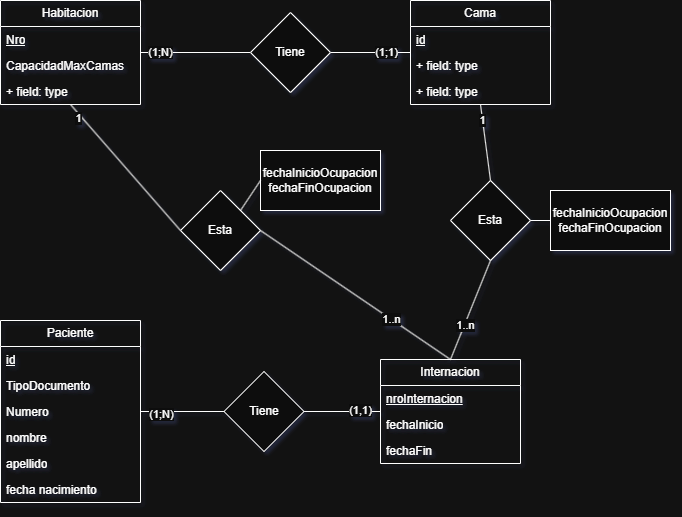

The diagram above was exported from draw.io. Its source (the exported page's mxGraphModel, read from the mxfile embedded in the PNG):
<mxGraphModel dx="1175" dy="688" grid="1" gridSize="10" guides="1" tooltips="1" connect="1" arrows="1" fold="1" page="1" pageScale="1" pageWidth="827" pageHeight="1169" math="0" shadow="0">
  <root>
    <mxCell id="0" />
    <mxCell id="1" parent="0" />
    <mxCell id="f69H19RLV5CWEadIRAp_-11" style="edgeStyle=orthogonalEdgeStyle;rounded=0;orthogonalLoop=1;jettySize=auto;html=1;entryX=0;entryY=0.5;entryDx=0;entryDy=0;endArrow=none;startFill=0;" edge="1" parent="1" source="f69H19RLV5CWEadIRAp_-2" target="f69H19RLV5CWEadIRAp_-10">
      <mxGeometry relative="1" as="geometry" />
    </mxCell>
    <mxCell id="f69H19RLV5CWEadIRAp_-52" value="(1;N)" style="edgeLabel;html=1;align=center;verticalAlign=middle;resizable=0;points=[];" vertex="1" connectable="0" parent="f69H19RLV5CWEadIRAp_-11">
      <mxGeometry x="-0.6515" relative="1" as="geometry">
        <mxPoint as="offset" />
      </mxGeometry>
    </mxCell>
    <mxCell id="f69H19RLV5CWEadIRAp_-2" value="Habitacion" style="swimlane;fontStyle=0;childLayout=stackLayout;horizontal=1;startSize=26;fillColor=none;horizontalStack=0;resizeParent=1;resizeParentMax=0;resizeLast=0;collapsible=1;marginBottom=0;whiteSpace=wrap;html=1;" vertex="1" parent="1">
      <mxGeometry x="110" y="120" width="140" height="104" as="geometry">
        <mxRectangle x="110" y="120" width="110" height="30" as="alternateBounds" />
      </mxGeometry>
    </mxCell>
    <mxCell id="f69H19RLV5CWEadIRAp_-3" value="&lt;u&gt;Nro&lt;/u&gt;" style="text;strokeColor=none;fillColor=none;align=left;verticalAlign=top;spacingLeft=4;spacingRight=4;overflow=hidden;rotatable=0;points=[[0,0.5],[1,0.5]];portConstraint=eastwest;whiteSpace=wrap;html=1;" vertex="1" parent="f69H19RLV5CWEadIRAp_-2">
      <mxGeometry y="26" width="140" height="26" as="geometry" />
    </mxCell>
    <mxCell id="f69H19RLV5CWEadIRAp_-4" value="CapacidadMaxCamas" style="text;strokeColor=none;fillColor=none;align=left;verticalAlign=top;spacingLeft=4;spacingRight=4;overflow=hidden;rotatable=0;points=[[0,0.5],[1,0.5]];portConstraint=eastwest;whiteSpace=wrap;html=1;" vertex="1" parent="f69H19RLV5CWEadIRAp_-2">
      <mxGeometry y="52" width="140" height="26" as="geometry" />
    </mxCell>
    <mxCell id="f69H19RLV5CWEadIRAp_-5" value="+ field: type" style="text;strokeColor=none;fillColor=none;align=left;verticalAlign=top;spacingLeft=4;spacingRight=4;overflow=hidden;rotatable=0;points=[[0,0.5],[1,0.5]];portConstraint=eastwest;whiteSpace=wrap;html=1;" vertex="1" parent="f69H19RLV5CWEadIRAp_-2">
      <mxGeometry y="78" width="140" height="26" as="geometry" />
    </mxCell>
    <mxCell id="f69H19RLV5CWEadIRAp_-6" value="Cama" style="swimlane;fontStyle=0;childLayout=stackLayout;horizontal=1;startSize=26;fillColor=none;horizontalStack=0;resizeParent=1;resizeParentMax=0;resizeLast=0;collapsible=1;marginBottom=0;whiteSpace=wrap;html=1;" vertex="1" parent="1">
      <mxGeometry x="520" y="120" width="140" height="104" as="geometry">
        <mxRectangle x="520" y="120" width="70" height="30" as="alternateBounds" />
      </mxGeometry>
    </mxCell>
    <mxCell id="f69H19RLV5CWEadIRAp_-7" value="&lt;u&gt;id&lt;/u&gt;" style="text;strokeColor=none;fillColor=none;align=left;verticalAlign=top;spacingLeft=4;spacingRight=4;overflow=hidden;rotatable=0;points=[[0,0.5],[1,0.5]];portConstraint=eastwest;whiteSpace=wrap;html=1;" vertex="1" parent="f69H19RLV5CWEadIRAp_-6">
      <mxGeometry y="26" width="140" height="26" as="geometry" />
    </mxCell>
    <mxCell id="f69H19RLV5CWEadIRAp_-8" value="+ field: type" style="text;strokeColor=none;fillColor=none;align=left;verticalAlign=top;spacingLeft=4;spacingRight=4;overflow=hidden;rotatable=0;points=[[0,0.5],[1,0.5]];portConstraint=eastwest;whiteSpace=wrap;html=1;" vertex="1" parent="f69H19RLV5CWEadIRAp_-6">
      <mxGeometry y="52" width="140" height="26" as="geometry" />
    </mxCell>
    <mxCell id="f69H19RLV5CWEadIRAp_-9" value="+ field: type" style="text;strokeColor=none;fillColor=none;align=left;verticalAlign=top;spacingLeft=4;spacingRight=4;overflow=hidden;rotatable=0;points=[[0,0.5],[1,0.5]];portConstraint=eastwest;whiteSpace=wrap;html=1;" vertex="1" parent="f69H19RLV5CWEadIRAp_-6">
      <mxGeometry y="78" width="140" height="26" as="geometry" />
    </mxCell>
    <mxCell id="f69H19RLV5CWEadIRAp_-13" style="edgeStyle=orthogonalEdgeStyle;rounded=0;orthogonalLoop=1;jettySize=auto;html=1;entryX=0;entryY=0.5;entryDx=0;entryDy=0;endArrow=none;startFill=0;" edge="1" parent="1" source="f69H19RLV5CWEadIRAp_-10" target="f69H19RLV5CWEadIRAp_-6">
      <mxGeometry relative="1" as="geometry">
        <mxPoint x="510" y="172" as="targetPoint" />
      </mxGeometry>
    </mxCell>
    <mxCell id="f69H19RLV5CWEadIRAp_-53" value="(1;1)" style="edgeLabel;html=1;align=center;verticalAlign=middle;resizable=0;points=[];" vertex="1" connectable="0" parent="f69H19RLV5CWEadIRAp_-13">
      <mxGeometry x="0.3958" relative="1" as="geometry">
        <mxPoint as="offset" />
      </mxGeometry>
    </mxCell>
    <mxCell id="f69H19RLV5CWEadIRAp_-10" value="Tiene" style="rhombus;whiteSpace=wrap;html=1;" vertex="1" parent="1">
      <mxGeometry x="360" y="132" width="80" height="80" as="geometry" />
    </mxCell>
    <mxCell id="f69H19RLV5CWEadIRAp_-27" style="edgeStyle=orthogonalEdgeStyle;rounded=0;orthogonalLoop=1;jettySize=auto;html=1;exitX=1;exitY=0.5;exitDx=0;exitDy=0;entryX=0;entryY=0.5;entryDx=0;entryDy=0;endArrow=none;startFill=0;" edge="1" parent="1" source="f69H19RLV5CWEadIRAp_-14" target="f69H19RLV5CWEadIRAp_-26">
      <mxGeometry relative="1" as="geometry" />
    </mxCell>
    <mxCell id="f69H19RLV5CWEadIRAp_-50" value="(1;N)" style="edgeLabel;html=1;align=center;verticalAlign=middle;resizable=0;points=[];" vertex="1" connectable="0" parent="f69H19RLV5CWEadIRAp_-27">
      <mxGeometry x="-0.501" y="-3" relative="1" as="geometry">
        <mxPoint as="offset" />
      </mxGeometry>
    </mxCell>
    <mxCell id="f69H19RLV5CWEadIRAp_-14" value="Paciente" style="swimlane;fontStyle=0;childLayout=stackLayout;horizontal=1;startSize=26;fillColor=none;horizontalStack=0;resizeParent=1;resizeParentMax=0;resizeLast=0;collapsible=1;marginBottom=0;whiteSpace=wrap;html=1;" vertex="1" parent="1">
      <mxGeometry x="110" y="440" width="140" height="182" as="geometry">
        <mxRectangle x="160" y="370" width="90" height="30" as="alternateBounds" />
      </mxGeometry>
    </mxCell>
    <mxCell id="f69H19RLV5CWEadIRAp_-15" value="&lt;u&gt;id&lt;/u&gt;" style="text;strokeColor=none;fillColor=none;align=left;verticalAlign=top;spacingLeft=4;spacingRight=4;overflow=hidden;rotatable=0;points=[[0,0.5],[1,0.5]];portConstraint=eastwest;whiteSpace=wrap;html=1;" vertex="1" parent="f69H19RLV5CWEadIRAp_-14">
      <mxGeometry y="26" width="140" height="26" as="geometry" />
    </mxCell>
    <mxCell id="f69H19RLV5CWEadIRAp_-21" value="TipoDocumento" style="text;strokeColor=none;fillColor=none;align=left;verticalAlign=top;spacingLeft=4;spacingRight=4;overflow=hidden;rotatable=0;points=[[0,0.5],[1,0.5]];portConstraint=eastwest;whiteSpace=wrap;html=1;" vertex="1" parent="f69H19RLV5CWEadIRAp_-14">
      <mxGeometry y="52" width="140" height="26" as="geometry" />
    </mxCell>
    <mxCell id="f69H19RLV5CWEadIRAp_-16" value="Numero" style="text;strokeColor=none;fillColor=none;align=left;verticalAlign=top;spacingLeft=4;spacingRight=4;overflow=hidden;rotatable=0;points=[[0,0.5],[1,0.5]];portConstraint=eastwest;whiteSpace=wrap;html=1;" vertex="1" parent="f69H19RLV5CWEadIRAp_-14">
      <mxGeometry y="78" width="140" height="26" as="geometry" />
    </mxCell>
    <mxCell id="f69H19RLV5CWEadIRAp_-17" value="nombre" style="text;strokeColor=none;fillColor=none;align=left;verticalAlign=top;spacingLeft=4;spacingRight=4;overflow=hidden;rotatable=0;points=[[0,0.5],[1,0.5]];portConstraint=eastwest;whiteSpace=wrap;html=1;" vertex="1" parent="f69H19RLV5CWEadIRAp_-14">
      <mxGeometry y="104" width="140" height="26" as="geometry" />
    </mxCell>
    <mxCell id="f69H19RLV5CWEadIRAp_-18" value="apellido" style="text;strokeColor=none;fillColor=none;align=left;verticalAlign=top;spacingLeft=4;spacingRight=4;overflow=hidden;rotatable=0;points=[[0,0.5],[1,0.5]];portConstraint=eastwest;whiteSpace=wrap;html=1;" vertex="1" parent="f69H19RLV5CWEadIRAp_-14">
      <mxGeometry y="130" width="140" height="26" as="geometry" />
    </mxCell>
    <mxCell id="f69H19RLV5CWEadIRAp_-19" value="fecha nacimiento" style="text;strokeColor=none;fillColor=none;align=left;verticalAlign=top;spacingLeft=4;spacingRight=4;overflow=hidden;rotatable=0;points=[[0,0.5],[1,0.5]];portConstraint=eastwest;whiteSpace=wrap;html=1;" vertex="1" parent="f69H19RLV5CWEadIRAp_-14">
      <mxGeometry y="156" width="140" height="26" as="geometry" />
    </mxCell>
    <mxCell id="f69H19RLV5CWEadIRAp_-22" value="Internacion" style="swimlane;fontStyle=0;childLayout=stackLayout;horizontal=1;startSize=26;fillColor=none;horizontalStack=0;resizeParent=1;resizeParentMax=0;resizeLast=0;collapsible=1;marginBottom=0;whiteSpace=wrap;html=1;" vertex="1" parent="1">
      <mxGeometry x="490" y="479" width="140" height="104" as="geometry">
        <mxRectangle x="490" y="370" width="100" height="30" as="alternateBounds" />
      </mxGeometry>
    </mxCell>
    <mxCell id="f69H19RLV5CWEadIRAp_-23" value="&lt;u&gt;nroInternacion&lt;/u&gt;" style="text;strokeColor=none;fillColor=none;align=left;verticalAlign=top;spacingLeft=4;spacingRight=4;overflow=hidden;rotatable=0;points=[[0,0.5],[1,0.5]];portConstraint=eastwest;whiteSpace=wrap;html=1;" vertex="1" parent="f69H19RLV5CWEadIRAp_-22">
      <mxGeometry y="26" width="140" height="26" as="geometry" />
    </mxCell>
    <mxCell id="f69H19RLV5CWEadIRAp_-24" value="fechaInicio" style="text;strokeColor=none;fillColor=none;align=left;verticalAlign=top;spacingLeft=4;spacingRight=4;overflow=hidden;rotatable=0;points=[[0,0.5],[1,0.5]];portConstraint=eastwest;whiteSpace=wrap;html=1;" vertex="1" parent="f69H19RLV5CWEadIRAp_-22">
      <mxGeometry y="52" width="140" height="26" as="geometry" />
    </mxCell>
    <mxCell id="f69H19RLV5CWEadIRAp_-25" value="fechaFin" style="text;strokeColor=none;fillColor=none;align=left;verticalAlign=top;spacingLeft=4;spacingRight=4;overflow=hidden;rotatable=0;points=[[0,0.5],[1,0.5]];portConstraint=eastwest;whiteSpace=wrap;html=1;" vertex="1" parent="f69H19RLV5CWEadIRAp_-22">
      <mxGeometry y="78" width="140" height="26" as="geometry" />
    </mxCell>
    <mxCell id="f69H19RLV5CWEadIRAp_-28" style="edgeStyle=orthogonalEdgeStyle;rounded=0;orthogonalLoop=1;jettySize=auto;html=1;exitX=1;exitY=0.5;exitDx=0;exitDy=0;entryX=0;entryY=0.5;entryDx=0;entryDy=0;endArrow=none;startFill=0;" edge="1" parent="1" source="f69H19RLV5CWEadIRAp_-26" target="f69H19RLV5CWEadIRAp_-22">
      <mxGeometry relative="1" as="geometry" />
    </mxCell>
    <mxCell id="f69H19RLV5CWEadIRAp_-51" value="(1,1)" style="edgeLabel;html=1;align=center;verticalAlign=middle;resizable=0;points=[];" vertex="1" connectable="0" parent="f69H19RLV5CWEadIRAp_-28">
      <mxGeometry x="0.4553" y="1" relative="1" as="geometry">
        <mxPoint as="offset" />
      </mxGeometry>
    </mxCell>
    <mxCell id="f69H19RLV5CWEadIRAp_-26" value="Tiene" style="rhombus;whiteSpace=wrap;html=1;" vertex="1" parent="1">
      <mxGeometry x="333.5" y="491" width="80" height="80" as="geometry" />
    </mxCell>
    <mxCell id="f69H19RLV5CWEadIRAp_-29" value="Esta" style="rhombus;whiteSpace=wrap;html=1;" vertex="1" parent="1">
      <mxGeometry x="560" y="300" width="80" height="80" as="geometry" />
    </mxCell>
    <mxCell id="f69H19RLV5CWEadIRAp_-30" value="Esta" style="rhombus;whiteSpace=wrap;html=1;" vertex="1" parent="1">
      <mxGeometry x="290" y="310" width="80" height="80" as="geometry" />
    </mxCell>
    <mxCell id="f69H19RLV5CWEadIRAp_-31" value="" style="endArrow=none;html=1;rounded=0;entryX=0.5;entryY=1;entryDx=0;entryDy=0;exitX=0;exitY=0.5;exitDx=0;exitDy=0;" edge="1" parent="1" source="f69H19RLV5CWEadIRAp_-30" target="f69H19RLV5CWEadIRAp_-2">
      <mxGeometry width="50" height="50" relative="1" as="geometry">
        <mxPoint x="390" y="450" as="sourcePoint" />
        <mxPoint x="190" y="280" as="targetPoint" />
      </mxGeometry>
    </mxCell>
    <mxCell id="f69H19RLV5CWEadIRAp_-36" value="1" style="edgeLabel;html=1;align=center;verticalAlign=middle;resizable=0;points=[];" vertex="1" connectable="0" parent="f69H19RLV5CWEadIRAp_-31">
      <mxGeometry x="0.811" y="3" relative="1" as="geometry">
        <mxPoint as="offset" />
      </mxGeometry>
    </mxCell>
    <mxCell id="f69H19RLV5CWEadIRAp_-32" value="" style="endArrow=none;html=1;rounded=0;entryX=1;entryY=0.5;entryDx=0;entryDy=0;exitX=0.5;exitY=0;exitDx=0;exitDy=0;" edge="1" parent="1" source="f69H19RLV5CWEadIRAp_-22" target="f69H19RLV5CWEadIRAp_-30">
      <mxGeometry width="50" height="50" relative="1" as="geometry">
        <mxPoint x="390" y="450" as="sourcePoint" />
        <mxPoint x="440" y="400" as="targetPoint" />
      </mxGeometry>
    </mxCell>
    <mxCell id="f69H19RLV5CWEadIRAp_-35" value="1..n" style="edgeLabel;html=1;align=center;verticalAlign=middle;resizable=0;points=[];" vertex="1" connectable="0" parent="f69H19RLV5CWEadIRAp_-32">
      <mxGeometry x="-0.3792" relative="1" as="geometry">
        <mxPoint as="offset" />
      </mxGeometry>
    </mxCell>
    <mxCell id="f69H19RLV5CWEadIRAp_-33" value="" style="endArrow=none;html=1;rounded=0;entryX=0.5;entryY=1;entryDx=0;entryDy=0;exitX=0.5;exitY=0;exitDx=0;exitDy=0;" edge="1" parent="1" source="f69H19RLV5CWEadIRAp_-22" target="f69H19RLV5CWEadIRAp_-29">
      <mxGeometry width="50" height="50" relative="1" as="geometry">
        <mxPoint x="390" y="450" as="sourcePoint" />
        <mxPoint x="440" y="400" as="targetPoint" />
      </mxGeometry>
    </mxCell>
    <mxCell id="f69H19RLV5CWEadIRAp_-37" value="1..n" style="edgeLabel;html=1;align=center;verticalAlign=middle;resizable=0;points=[];" vertex="1" connectable="0" parent="f69H19RLV5CWEadIRAp_-33">
      <mxGeometry x="-0.3043" y="-1" relative="1" as="geometry">
        <mxPoint as="offset" />
      </mxGeometry>
    </mxCell>
    <mxCell id="f69H19RLV5CWEadIRAp_-34" value="" style="endArrow=none;html=1;rounded=0;entryX=0.5;entryY=1;entryDx=0;entryDy=0;exitX=0.5;exitY=0;exitDx=0;exitDy=0;" edge="1" parent="1" source="f69H19RLV5CWEadIRAp_-29" target="f69H19RLV5CWEadIRAp_-6">
      <mxGeometry width="50" height="50" relative="1" as="geometry">
        <mxPoint x="390" y="450" as="sourcePoint" />
        <mxPoint x="570" y="240" as="targetPoint" />
      </mxGeometry>
    </mxCell>
    <mxCell id="f69H19RLV5CWEadIRAp_-38" value="1" style="edgeLabel;html=1;align=center;verticalAlign=middle;resizable=0;points=[];" vertex="1" connectable="0" parent="f69H19RLV5CWEadIRAp_-34">
      <mxGeometry x="0.5793" relative="1" as="geometry">
        <mxPoint as="offset" />
      </mxGeometry>
    </mxCell>
    <mxCell id="f69H19RLV5CWEadIRAp_-43" value="fechaInicioOcupacion&lt;div&gt;fechaFinOcupacion&lt;/div&gt;" style="rounded=0;whiteSpace=wrap;html=1;" vertex="1" parent="1">
      <mxGeometry x="370" y="270" width="120" height="60" as="geometry" />
    </mxCell>
    <mxCell id="f69H19RLV5CWEadIRAp_-44" value="" style="endArrow=none;html=1;rounded=0;exitX=1;exitY=0;exitDx=0;exitDy=0;entryX=0;entryY=0.5;entryDx=0;entryDy=0;" edge="1" parent="1" source="f69H19RLV5CWEadIRAp_-30" target="f69H19RLV5CWEadIRAp_-43">
      <mxGeometry width="50" height="50" relative="1" as="geometry">
        <mxPoint x="430" y="390" as="sourcePoint" />
        <mxPoint x="480" y="340" as="targetPoint" />
      </mxGeometry>
    </mxCell>
    <mxCell id="f69H19RLV5CWEadIRAp_-45" value="fechaInicioOcupacion&lt;div&gt;fechaFinOcupacion&lt;/div&gt;" style="rounded=0;whiteSpace=wrap;html=1;" vertex="1" parent="1">
      <mxGeometry x="660" y="310" width="120" height="60" as="geometry" />
    </mxCell>
    <mxCell id="f69H19RLV5CWEadIRAp_-47" value="" style="endArrow=none;html=1;rounded=0;entryX=1;entryY=0.5;entryDx=0;entryDy=0;exitX=0;exitY=0.5;exitDx=0;exitDy=0;" edge="1" parent="1" source="f69H19RLV5CWEadIRAp_-45" target="f69H19RLV5CWEadIRAp_-29">
      <mxGeometry width="50" height="50" relative="1" as="geometry">
        <mxPoint x="510" y="410" as="sourcePoint" />
        <mxPoint x="560" y="360" as="targetPoint" />
      </mxGeometry>
    </mxCell>
  </root>
</mxGraphModel>